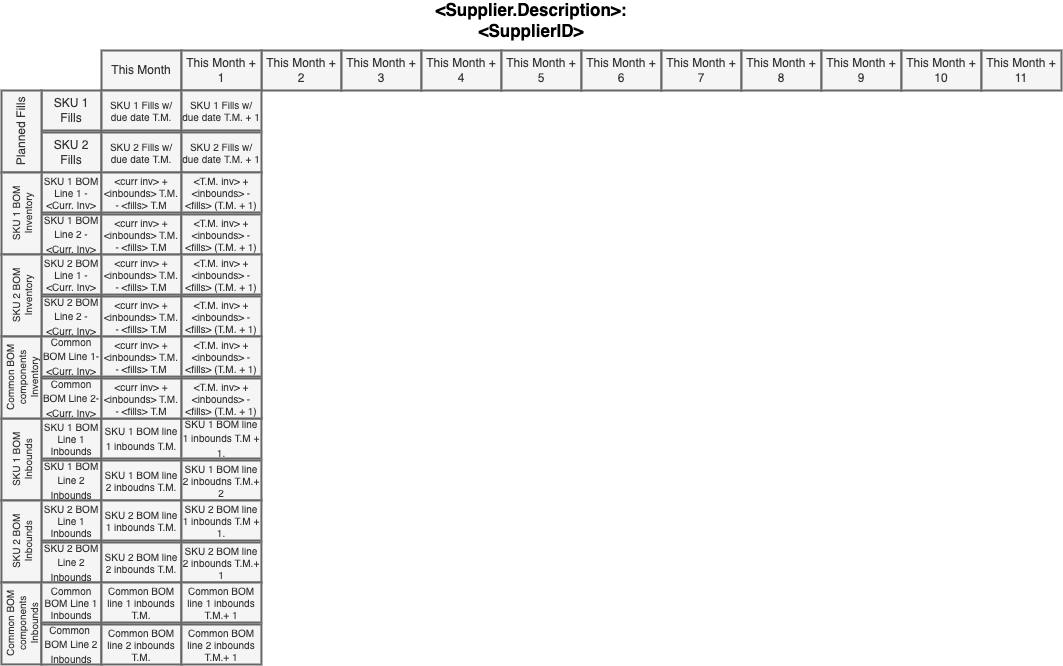

The diagram above was exported from draw.io. Its source (the exported page's mxGraphModel, read from the mxfile embedded in the PNG):
<mxGraphModel dx="902" dy="474" grid="1" gridSize="10" guides="1" tooltips="1" connect="1" arrows="1" fold="1" page="1" pageScale="1" pageWidth="1100" pageHeight="850" background="#ffffff" math="0" shadow="0">
  <root>
    <mxCell id="0" />
    <mxCell id="1" parent="0" />
    <mxCell id="3" value="This Month" style="whiteSpace=wrap;html=1;strokeWidth=2;fillColor=#f5f5f5;fontColor=#333333;strokeColor=#666666;" vertex="1" parent="1">
      <mxGeometry x="120" y="60" width="80" height="40" as="geometry" />
    </mxCell>
    <mxCell id="5" value="This Month + 2" style="whiteSpace=wrap;html=1;strokeWidth=2;fillColor=#f5f5f5;fontColor=#333333;strokeColor=#666666;" vertex="1" parent="1">
      <mxGeometry x="280" y="60" width="80" height="40" as="geometry" />
    </mxCell>
    <mxCell id="6" value="This Month + 3" style="whiteSpace=wrap;html=1;strokeWidth=2;fillColor=#f5f5f5;fontColor=#333333;strokeColor=#666666;" vertex="1" parent="1">
      <mxGeometry x="360" y="60" width="80" height="40" as="geometry" />
    </mxCell>
    <mxCell id="7" value="This Month + 4" style="whiteSpace=wrap;html=1;strokeWidth=2;fillColor=#f5f5f5;fontColor=#333333;strokeColor=#666666;" vertex="1" parent="1">
      <mxGeometry x="440" y="60" width="80" height="40" as="geometry" />
    </mxCell>
    <mxCell id="8" value="This Month + 5" style="whiteSpace=wrap;html=1;strokeWidth=2;fillColor=#f5f5f5;fontColor=#333333;strokeColor=#666666;" vertex="1" parent="1">
      <mxGeometry x="520" y="60" width="80" height="40" as="geometry" />
    </mxCell>
    <mxCell id="9" value="This Month + 6" style="whiteSpace=wrap;html=1;strokeWidth=2;fillColor=#f5f5f5;fontColor=#333333;strokeColor=#666666;" vertex="1" parent="1">
      <mxGeometry x="600" y="60" width="80" height="40" as="geometry" />
    </mxCell>
    <mxCell id="10" value="This Month + 7" style="whiteSpace=wrap;html=1;strokeWidth=2;fillColor=#f5f5f5;fontColor=#333333;strokeColor=#666666;" vertex="1" parent="1">
      <mxGeometry x="680" y="60" width="80" height="40" as="geometry" />
    </mxCell>
    <mxCell id="11" value="This Month + 8" style="whiteSpace=wrap;html=1;strokeWidth=2;fillColor=#f5f5f5;fontColor=#333333;strokeColor=#666666;" vertex="1" parent="1">
      <mxGeometry x="760" y="60" width="80" height="40" as="geometry" />
    </mxCell>
    <mxCell id="12" value="This Month + 9" style="whiteSpace=wrap;html=1;strokeWidth=2;fillColor=#f5f5f5;fontColor=#333333;strokeColor=#666666;" vertex="1" parent="1">
      <mxGeometry x="840" y="60" width="80" height="40" as="geometry" />
    </mxCell>
    <mxCell id="13" value="This Month + 10" style="whiteSpace=wrap;html=1;strokeWidth=2;fillColor=#f5f5f5;fontColor=#333333;strokeColor=#666666;" vertex="1" parent="1">
      <mxGeometry x="920" y="60" width="80" height="40" as="geometry" />
    </mxCell>
    <mxCell id="14" value="This Month + 11" style="whiteSpace=wrap;html=1;strokeWidth=2;fillColor=#f5f5f5;fontColor=#333333;strokeColor=#666666;" vertex="1" parent="1">
      <mxGeometry x="1000" y="60" width="80" height="40" as="geometry" />
    </mxCell>
    <mxCell id="15" value="This Month + 1" style="whiteSpace=wrap;html=1;strokeWidth=2;fillColor=#f5f5f5;fontColor=#333333;strokeColor=#666666;" vertex="1" parent="1">
      <mxGeometry x="200" y="60" width="80" height="40" as="geometry" />
    </mxCell>
    <mxCell id="17" value="&lt;font size=&quot;1&quot; color=&quot;#000000&quot;&gt;&lt;b style=&quot;font-size: 17px;&quot;&gt;&amp;lt;Supplier.Description&amp;gt;: &amp;lt;SupplierID&amp;gt;&lt;/b&gt;&lt;/font&gt;" style="text;strokeColor=none;align=center;fillColor=none;html=1;verticalAlign=middle;whiteSpace=wrap;rounded=0;strokeWidth=5;" vertex="1" parent="1">
      <mxGeometry x="470" y="15" width="160" height="30" as="geometry" />
    </mxCell>
    <mxCell id="18" value="SKU 1 Fills" style="whiteSpace=wrap;html=1;strokeWidth=2;fillColor=#f5f5f5;fontColor=#333333;strokeColor=#666666;" vertex="1" parent="1">
      <mxGeometry x="60" y="100" width="60" height="40" as="geometry" />
    </mxCell>
    <mxCell id="19" value="SKU 2 Fills" style="whiteSpace=wrap;html=1;strokeWidth=2;fillColor=#f5f5f5;fontColor=#333333;strokeColor=#666666;" vertex="1" parent="1">
      <mxGeometry x="60" y="142" width="60" height="40" as="geometry" />
    </mxCell>
    <mxCell id="20" value="Planned Fills" style="whiteSpace=wrap;html=1;strokeWidth=2;fillColor=#f5f5f5;fontColor=#333333;strokeColor=#666666;rotation=-90;" vertex="1" parent="1">
      <mxGeometry x="-0.93" y="120.95" width="81.88" height="40" as="geometry" />
    </mxCell>
    <mxCell id="22" value="SKU 1 BOM Line 1 - &amp;lt;Curr. Inv&amp;gt;" style="whiteSpace=wrap;html=1;strokeWidth=2;fillColor=#f5f5f5;fontColor=#333333;strokeColor=#666666;fontSize=10;" vertex="1" parent="1">
      <mxGeometry x="60" y="182" width="60" height="40" as="geometry" />
    </mxCell>
    <mxCell id="23" value="&lt;font style=&quot;font-size: 10px;&quot;&gt;SKU 1 BOM Line 2 -&lt;/font&gt;&lt;span style=&quot;font-size: 10px;&quot;&gt;&amp;lt;Curr. Inv&amp;gt;&lt;/span&gt;" style="whiteSpace=wrap;html=1;strokeWidth=2;fillColor=#f5f5f5;fontColor=#333333;strokeColor=#666666;" vertex="1" parent="1">
      <mxGeometry x="60" y="224" width="60" height="40" as="geometry" />
    </mxCell>
    <mxCell id="24" value="SKU 1 BOM Inventory" style="whiteSpace=wrap;html=1;strokeWidth=2;fillColor=#f5f5f5;fontColor=#333333;strokeColor=#666666;rotation=-90;fontSize=10;" vertex="1" parent="1">
      <mxGeometry x="-0.9299999999999997" y="202.95" width="81.88" height="40" as="geometry" />
    </mxCell>
    <mxCell id="25" value="SKU 2 BOM Line 1 -&amp;lt;Curr. Inv&amp;gt;" style="whiteSpace=wrap;html=1;strokeWidth=2;fillColor=#f5f5f5;fontColor=#333333;strokeColor=#666666;fontSize=10;" vertex="1" parent="1">
      <mxGeometry x="60" y="264" width="60" height="40" as="geometry" />
    </mxCell>
    <mxCell id="26" value="&lt;font style=&quot;font-size: 10px;&quot;&gt;SKU 2 BOM Line 2 -&lt;/font&gt;&lt;span style=&quot;font-size: 10px;&quot;&gt;&amp;lt;Curr. Inv&amp;gt;&lt;/span&gt;" style="whiteSpace=wrap;html=1;strokeWidth=2;fillColor=#f5f5f5;fontColor=#333333;strokeColor=#666666;" vertex="1" parent="1">
      <mxGeometry x="60" y="306" width="60" height="40" as="geometry" />
    </mxCell>
    <mxCell id="27" value="SKU 2 BOM Inventory" style="whiteSpace=wrap;html=1;strokeWidth=2;fillColor=#f5f5f5;fontColor=#333333;strokeColor=#666666;rotation=-90;fontSize=10;" vertex="1" parent="1">
      <mxGeometry x="-0.9299999999999997" y="284.95" width="81.88" height="40" as="geometry" />
    </mxCell>
    <mxCell id="28" value="SKU 1 BOM Line 1 Inbounds" style="whiteSpace=wrap;html=1;strokeWidth=2;fillColor=#f5f5f5;fontColor=#333333;strokeColor=#666666;fontSize=10;" vertex="1" parent="1">
      <mxGeometry x="59.93" y="428" width="60" height="40" as="geometry" />
    </mxCell>
    <mxCell id="29" value="&lt;font style=&quot;font-size: 10px;&quot;&gt;SKU 1 BOM Line 2 Inbounds&lt;br&gt;&lt;/font&gt;" style="whiteSpace=wrap;html=1;strokeWidth=2;fillColor=#f5f5f5;fontColor=#333333;strokeColor=#666666;" vertex="1" parent="1">
      <mxGeometry x="59.93" y="470" width="60" height="40" as="geometry" />
    </mxCell>
    <mxCell id="30" value="SKU 1 BOM Inbounds" style="whiteSpace=wrap;html=1;strokeWidth=2;fillColor=#f5f5f5;fontColor=#333333;strokeColor=#666666;rotation=-90;fontSize=10;" vertex="1" parent="1">
      <mxGeometry x="-0.9999999999999997" y="448.95" width="81.88" height="40" as="geometry" />
    </mxCell>
    <mxCell id="31" value="SKU 2 BOM Line 1 Inbounds" style="whiteSpace=wrap;html=1;strokeWidth=2;fillColor=#f5f5f5;fontColor=#333333;strokeColor=#666666;fontSize=10;" vertex="1" parent="1">
      <mxGeometry x="59.93" y="510" width="60" height="40" as="geometry" />
    </mxCell>
    <mxCell id="32" value="&lt;font style=&quot;font-size: 10px;&quot;&gt;SKU 2 BOM Line 2 Inbounds&lt;/font&gt;" style="whiteSpace=wrap;html=1;strokeWidth=2;fillColor=#f5f5f5;fontColor=#333333;strokeColor=#666666;" vertex="1" parent="1">
      <mxGeometry x="59.93" y="552" width="60" height="40" as="geometry" />
    </mxCell>
    <mxCell id="33" value="SKU 2 BOM Inbounds" style="whiteSpace=wrap;html=1;strokeWidth=2;fillColor=#f5f5f5;fontColor=#333333;strokeColor=#666666;rotation=-90;fontSize=10;" vertex="1" parent="1">
      <mxGeometry x="-0.9999999999999997" y="530.95" width="81.88" height="40" as="geometry" />
    </mxCell>
    <mxCell id="34" value="SKU 1 Fills w/ due date T.M." style="whiteSpace=wrap;html=1;strokeWidth=2;fillColor=#f5f5f5;fontColor=#333333;strokeColor=#666666;fontSize=10;" vertex="1" parent="1">
      <mxGeometry x="120" y="100" width="80" height="40" as="geometry" />
    </mxCell>
    <mxCell id="35" value="SKU 2 Fills w/ due date T.M." style="whiteSpace=wrap;html=1;strokeWidth=2;fillColor=#f5f5f5;fontColor=#333333;strokeColor=#666666;fontSize=10;" vertex="1" parent="1">
      <mxGeometry x="120" y="142" width="80" height="40" as="geometry" />
    </mxCell>
    <mxCell id="36" value="&lt;font style=&quot;font-size: 10px;&quot;&gt;SKU 1 BOM line 1 inbounds T.M.&lt;/font&gt;" style="whiteSpace=wrap;html=1;strokeWidth=2;fillColor=#f5f5f5;fontColor=#333333;strokeColor=#666666;" vertex="1" parent="1">
      <mxGeometry x="119.93" y="428" width="80" height="40" as="geometry" />
    </mxCell>
    <mxCell id="37" value="SKU 1 BOM line 2 inboudns T.M." style="whiteSpace=wrap;html=1;strokeWidth=2;fillColor=#f5f5f5;fontColor=#333333;strokeColor=#666666;fontSize=10;" vertex="1" parent="1">
      <mxGeometry x="119.93" y="470" width="80" height="40" as="geometry" />
    </mxCell>
    <mxCell id="38" value="SKU 2 BOM line 2 inbounds T.M." style="whiteSpace=wrap;html=1;strokeWidth=2;fillColor=#f5f5f5;fontColor=#333333;strokeColor=#666666;fontSize=10;" vertex="1" parent="1">
      <mxGeometry x="119.93" y="552" width="80" height="40" as="geometry" />
    </mxCell>
    <mxCell id="39" value="SKU 2 BOM line 1 inbounds T.M." style="whiteSpace=wrap;html=1;strokeWidth=2;fillColor=#f5f5f5;fontColor=#333333;strokeColor=#666666;fontSize=10;" vertex="1" parent="1">
      <mxGeometry x="119.93" y="510" width="80" height="40" as="geometry" />
    </mxCell>
    <mxCell id="42" value="Common BOM components Inbounds" style="whiteSpace=wrap;html=1;strokeWidth=2;fillColor=#f5f5f5;fontColor=#333333;strokeColor=#666666;rotation=-90;fontSize=10;" vertex="1" parent="1">
      <mxGeometry x="-0.9999999999999997" y="612.95" width="81.88" height="40" as="geometry" />
    </mxCell>
    <mxCell id="45" value="Common BOM components Inventory&lt;br&gt;" style="whiteSpace=wrap;html=1;strokeWidth=2;fillColor=#f5f5f5;fontColor=#333333;strokeColor=#666666;rotation=-90;fontSize=10;" vertex="1" parent="1">
      <mxGeometry x="-0.9300000000000068" y="367.00000000000006" width="81.88" height="40" as="geometry" />
    </mxCell>
    <mxCell id="46" value="&lt;font style=&quot;font-size: 10px;&quot;&gt;Common BOM Line 2-&lt;/font&gt;&lt;span style=&quot;font-size: 10px;&quot;&gt;&amp;lt;Curr. Inv&amp;gt;&lt;/span&gt;" style="whiteSpace=wrap;html=1;strokeWidth=2;fillColor=#f5f5f5;fontColor=#333333;strokeColor=#666666;" vertex="1" parent="1">
      <mxGeometry x="60" y="388" width="60" height="40" as="geometry" />
    </mxCell>
    <mxCell id="47" value="&lt;font style=&quot;font-size: 10px;&quot;&gt;Common BOM Line 1-&lt;/font&gt;&lt;span style=&quot;font-size: 10px;&quot;&gt;&amp;lt;Curr. Inv&amp;gt;&lt;/span&gt;" style="whiteSpace=wrap;html=1;strokeWidth=2;fillColor=#f5f5f5;fontColor=#333333;strokeColor=#666666;" vertex="1" parent="1">
      <mxGeometry x="60" y="346" width="60" height="40" as="geometry" />
    </mxCell>
    <mxCell id="48" value="Common BOM Line 1 Inbounds" style="whiteSpace=wrap;html=1;strokeWidth=2;fillColor=#f5f5f5;fontColor=#333333;strokeColor=#666666;fontSize=10;" vertex="1" parent="1">
      <mxGeometry x="59.93000000000001" y="592" width="60" height="40" as="geometry" />
    </mxCell>
    <mxCell id="49" value="&lt;font style=&quot;font-size: 10px;&quot;&gt;Common&amp;nbsp; BOM Line 2 Inbounds&lt;/font&gt;" style="whiteSpace=wrap;html=1;strokeWidth=2;fillColor=#f5f5f5;fontColor=#333333;strokeColor=#666666;" vertex="1" parent="1">
      <mxGeometry x="59.93000000000001" y="634" width="60" height="40" as="geometry" />
    </mxCell>
    <mxCell id="50" value="Common BOM line 2 inbounds T.M." style="whiteSpace=wrap;html=1;strokeWidth=2;fillColor=#f5f5f5;fontColor=#333333;strokeColor=#666666;fontSize=10;" vertex="1" parent="1">
      <mxGeometry x="119.93" y="634" width="80" height="40" as="geometry" />
    </mxCell>
    <mxCell id="51" value="Common BOM line 1 inbounds T.M." style="whiteSpace=wrap;html=1;strokeWidth=2;fillColor=#f5f5f5;fontColor=#333333;strokeColor=#666666;fontSize=10;" vertex="1" parent="1">
      <mxGeometry x="119.93" y="592" width="80" height="40" as="geometry" />
    </mxCell>
    <mxCell id="52" value="&lt;font style=&quot;font-size: 10px;&quot;&gt;SKU 1 BOM line 1 inbounds T.M + 1.&lt;/font&gt;" style="whiteSpace=wrap;html=1;strokeWidth=2;fillColor=#f5f5f5;fontColor=#333333;strokeColor=#666666;" vertex="1" parent="1">
      <mxGeometry x="199.93" y="428" width="80" height="40" as="geometry" />
    </mxCell>
    <mxCell id="53" value="SKU 1 BOM line 2 inboudns T.M.+ 2" style="whiteSpace=wrap;html=1;strokeWidth=2;fillColor=#f5f5f5;fontColor=#333333;strokeColor=#666666;fontSize=10;" vertex="1" parent="1">
      <mxGeometry x="199.93" y="470" width="80" height="40" as="geometry" />
    </mxCell>
    <mxCell id="54" value="SKU 2 BOM line 2 inbounds T.M.+ 1" style="whiteSpace=wrap;html=1;strokeWidth=2;fillColor=#f5f5f5;fontColor=#333333;strokeColor=#666666;fontSize=10;" vertex="1" parent="1">
      <mxGeometry x="199.93" y="552" width="80" height="40" as="geometry" />
    </mxCell>
    <mxCell id="55" value="SKU 2 BOM line 1 inbounds T.M + 1." style="whiteSpace=wrap;html=1;strokeWidth=2;fillColor=#f5f5f5;fontColor=#333333;strokeColor=#666666;fontSize=10;" vertex="1" parent="1">
      <mxGeometry x="199.93" y="510" width="80" height="40" as="geometry" />
    </mxCell>
    <mxCell id="56" value="Common BOM line 2 inbounds T.M.+ 1" style="whiteSpace=wrap;html=1;strokeWidth=2;fillColor=#f5f5f5;fontColor=#333333;strokeColor=#666666;fontSize=10;" vertex="1" parent="1">
      <mxGeometry x="199.93" y="634" width="80" height="40" as="geometry" />
    </mxCell>
    <mxCell id="57" value="Common BOM line 1 inbounds T.M.+ 1" style="whiteSpace=wrap;html=1;strokeWidth=2;fillColor=#f5f5f5;fontColor=#333333;strokeColor=#666666;fontSize=10;" vertex="1" parent="1">
      <mxGeometry x="199.93" y="592" width="80" height="40" as="geometry" />
    </mxCell>
    <mxCell id="58" value="SKU 1 Fills w/ due date T.M. + 1" style="whiteSpace=wrap;html=1;strokeWidth=2;fillColor=#f5f5f5;fontColor=#333333;strokeColor=#666666;fontSize=10;" vertex="1" parent="1">
      <mxGeometry x="200" y="99.95" width="80" height="40" as="geometry" />
    </mxCell>
    <mxCell id="59" value="SKU 2 Fills w/ due date T.M. + 1" style="whiteSpace=wrap;html=1;strokeWidth=2;fillColor=#f5f5f5;fontColor=#333333;strokeColor=#666666;fontSize=10;" vertex="1" parent="1">
      <mxGeometry x="200" y="141.95" width="80" height="40" as="geometry" />
    </mxCell>
    <mxCell id="60" value="&amp;lt;curr inv&amp;gt; + &amp;lt;inbounds&amp;gt; T.M. - &amp;lt;fills&amp;gt; T.M" style="whiteSpace=wrap;html=1;strokeWidth=2;fillColor=#f5f5f5;fontColor=#333333;strokeColor=#666666;fontSize=10;" vertex="1" parent="1">
      <mxGeometry x="119.93" y="182" width="80.07" height="40" as="geometry" />
    </mxCell>
    <mxCell id="61" value="&amp;lt;T.M. inv&amp;gt; + &amp;lt;inbounds&amp;gt; - &amp;lt;fills&amp;gt; (T.M. + 1)" style="whiteSpace=wrap;html=1;strokeWidth=2;fillColor=#f5f5f5;fontColor=#333333;strokeColor=#666666;fontSize=10;" vertex="1" parent="1">
      <mxGeometry x="200" y="181.95" width="80.07" height="40" as="geometry" />
    </mxCell>
    <mxCell id="62" value="&amp;lt;curr inv&amp;gt; + &amp;lt;inbounds&amp;gt; T.M. - &amp;lt;fills&amp;gt; T.M" style="whiteSpace=wrap;html=1;strokeWidth=2;fillColor=#f5f5f5;fontColor=#333333;strokeColor=#666666;fontSize=10;" vertex="1" parent="1">
      <mxGeometry x="119.79" y="224.02" width="80.07" height="40" as="geometry" />
    </mxCell>
    <mxCell id="63" value="&amp;lt;T.M. inv&amp;gt; + &amp;lt;inbounds&amp;gt; - &amp;lt;fills&amp;gt; (T.M. + 1)" style="whiteSpace=wrap;html=1;strokeWidth=2;fillColor=#f5f5f5;fontColor=#333333;strokeColor=#666666;fontSize=10;" vertex="1" parent="1">
      <mxGeometry x="199.86" y="223.97" width="80.07" height="40" as="geometry" />
    </mxCell>
    <mxCell id="64" value="&amp;lt;curr inv&amp;gt; + &amp;lt;inbounds&amp;gt; T.M. - &amp;lt;fills&amp;gt; T.M" style="whiteSpace=wrap;html=1;strokeWidth=2;fillColor=#f5f5f5;fontColor=#333333;strokeColor=#666666;fontSize=10;" vertex="1" parent="1">
      <mxGeometry x="120" y="264.07" width="80.07" height="40" as="geometry" />
    </mxCell>
    <mxCell id="65" value="&amp;lt;T.M. inv&amp;gt; + &amp;lt;inbounds&amp;gt; - &amp;lt;fills&amp;gt; (T.M. + 1)" style="whiteSpace=wrap;html=1;strokeWidth=2;fillColor=#f5f5f5;fontColor=#333333;strokeColor=#666666;fontSize=10;" vertex="1" parent="1">
      <mxGeometry x="200.07" y="264.02" width="80.07" height="40" as="geometry" />
    </mxCell>
    <mxCell id="66" value="&amp;lt;curr inv&amp;gt; + &amp;lt;inbounds&amp;gt; T.M. - &amp;lt;fills&amp;gt; T.M" style="whiteSpace=wrap;html=1;strokeWidth=2;fillColor=#f5f5f5;fontColor=#333333;strokeColor=#666666;fontSize=10;" vertex="1" parent="1">
      <mxGeometry x="119.93" y="306.02" width="80.07" height="40" as="geometry" />
    </mxCell>
    <mxCell id="67" value="&amp;lt;T.M. inv&amp;gt; + &amp;lt;inbounds&amp;gt; - &amp;lt;fills&amp;gt; (T.M. + 1)" style="whiteSpace=wrap;html=1;strokeWidth=2;fillColor=#f5f5f5;fontColor=#333333;strokeColor=#666666;fontSize=10;" vertex="1" parent="1">
      <mxGeometry x="200" y="305.96999999999997" width="80.07" height="40" as="geometry" />
    </mxCell>
    <mxCell id="68" value="&amp;lt;curr inv&amp;gt; + &amp;lt;inbounds&amp;gt; T.M. - &amp;lt;fills&amp;gt; T.M" style="whiteSpace=wrap;html=1;strokeWidth=2;fillColor=#f5f5f5;fontColor=#333333;strokeColor=#666666;fontSize=10;" vertex="1" parent="1">
      <mxGeometry x="120" y="346.05" width="80.07" height="40" as="geometry" />
    </mxCell>
    <mxCell id="69" value="&amp;lt;T.M. inv&amp;gt; + &amp;lt;inbounds&amp;gt; - &amp;lt;fills&amp;gt; (T.M. + 1)" style="whiteSpace=wrap;html=1;strokeWidth=2;fillColor=#f5f5f5;fontColor=#333333;strokeColor=#666666;fontSize=10;" vertex="1" parent="1">
      <mxGeometry x="200.07" y="346" width="80.07" height="40" as="geometry" />
    </mxCell>
    <mxCell id="70" value="&amp;lt;curr inv&amp;gt; + &amp;lt;inbounds&amp;gt; T.M. - &amp;lt;fills&amp;gt; T.M" style="whiteSpace=wrap;html=1;strokeWidth=2;fillColor=#f5f5f5;fontColor=#333333;strokeColor=#666666;fontSize=10;" vertex="1" parent="1">
      <mxGeometry x="120" y="388.03" width="80.07" height="40" as="geometry" />
    </mxCell>
    <mxCell id="71" value="&amp;lt;T.M. inv&amp;gt; + &amp;lt;inbounds&amp;gt; - &amp;lt;fills&amp;gt; (T.M. + 1)" style="whiteSpace=wrap;html=1;strokeWidth=2;fillColor=#f5f5f5;fontColor=#333333;strokeColor=#666666;fontSize=10;" vertex="1" parent="1">
      <mxGeometry x="200.07" y="387.98" width="80.07" height="40" as="geometry" />
    </mxCell>
  </root>
</mxGraphModel>